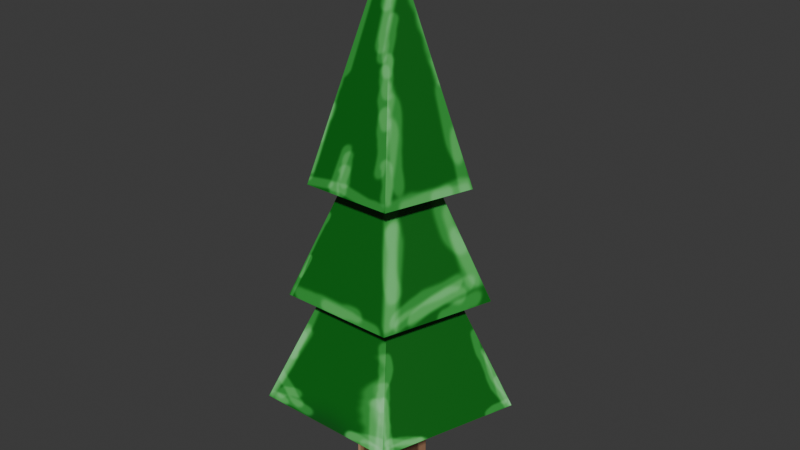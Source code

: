 # Source: tree.blend  (saved by Blender 4.1.24; exported with 4.5.12 LTS)
import bpy
from mathutils import Matrix  # noqa: F401  (used for matrix-valued properties, if any)

bpy.ops.wm.read_factory_settings(use_empty=True)
scene = bpy.context.scene
scene.name = 'Scene'

# ---- collections
col_collection = bpy.data.collections.new('Collection'); scene.collection.children.link(col_collection)

# ---- images (referenced by path relative to the original .blend; pixels are not part of the script)
import os
ASSET_DIR = os.environ.get("B2B_ASSET_DIR", "")  # directory of the original .blend (textures are referenced by path, not embedded)
HERE = os.path.dirname(os.path.abspath(__file__))  # packed textures are extracted next to this script under _unpacked/

def load_image(name, relpath, width, height, colorspace="sRGB"):
    """Load a texture the original file referenced (path relative to the .blend, or extracted next to this script)."""
    p = next((c for c in (os.path.join(HERE, relpath), os.path.join(ASSET_DIR, relpath)) if relpath and os.path.exists(c)), "")
    if p:
        img = bpy.data.images.load(p, check_existing=True)
        img.name = name
    else:  # same state as the original file: an image datablock whose file is absent (Cycles renders it pink)
        img = bpy.data.images.new(name, width, height)
        img.source = "FILE"
        img.filepath = "//" + (relpath or name)
    img.colorspace_settings.name = colorspace
    return img
img_tree = load_image('Tree', '_unpacked/Tree.2ebe46e8.png', 1024, 1024, 'sRGB')

# ---- materials (node trees are filled in below, after node groups)
mat_treematerial = bpy.data.materials.new('TreeMaterial')
mat_treematerial.use_transparent_shadow = False

# ---- material node trees
mat_treematerial.use_nodes = True; mat_treematerial.node_tree.nodes.clear()
_N = mat_treematerial.node_tree.nodes; _L = mat_treematerial.node_tree.links
n0 = _N.new('ShaderNodeBsdfPrincipled'); n0.name = 'Principled BSDF'; n0.location = (10, 300)
n1 = _N.new('ShaderNodeOutputMaterial'); n1.name = 'Material Output'; n1.location = (300, 300)
n2 = _N.new('ShaderNodeTexImage'); n2.name = 'Image Texture'; n2.location = (-280, 275)
n2.image = img_tree
_L.new(n0.outputs[0], n1.inputs[0])
_L.new(n2.outputs[0], n0.inputs[0])
n1.is_active_output = True

# ---- world
world_world = bpy.data.worlds.new('World'); scene.world = world_world
world_world.use_nodes = True; world_world.node_tree.nodes.clear()
_N = world_world.node_tree.nodes; _L = world_world.node_tree.links
n0 = _N.new('ShaderNodeOutputWorld'); n0.name = 'World Output'; n0.location = (300, 300)
n1 = _N.new('ShaderNodeBackground'); n1.name = 'Background'; n1.location = (10, 300)
n1.inputs[0].default_value = (0.05088, 0.05088, 0.05088, 1.0)
_L.new(n1.outputs[0], n0.inputs[0])
n0.is_active_output = True
world_world.color = (0.05088, 0.05088, 0.05088)
world_world.use_sun_shadow = False
world_world.sun_shadow_jitter_overblur = 0.0

# ---- meshes
me_treegeometry = bpy.data.meshes.new('TreeGeometry')
me_treegeometry.from_pydata([(-1.49e-09, -2.98e-09, 1.0), (5.96e-10, 0.0782, 0.6), (0.07437, 0.02416, 0.6), (0.04596, -0.06326, 0.6), (-0.04596, -0.06326, 0.6), (-0.07437, 0.02416, 0.6), (-0.1331, 0.04326, 0.6), (5.96e-10, 0.14, 0.6), (-0.08229, -0.1133, 0.6), (0.08229, -0.1133, 0.6), (0.1331, 0.04326, 0.6), (-0.1108, 0.03599, 0.4), (1.042e-07, 0.1165, 0.4), (-0.06846, -0.09422, 0.4), (0.06846, -0.09422, 0.4), (0.1108, 0.03599, 0.4), (-0.1695, 0.05509, 0.4), (9.962e-08, 0.1783, 0.4), (-0.1048, -0.1442, 0.4), (0.1048, -0.1442, 0.4), (0.1695, 0.05509, 0.4), (-0.06227, 0.02023, 0.2), (1.099e-07, 0.06547, 0.2), (-0.03848, -0.05297, 0.2), (0.03848, -0.05297, 0.2), (0.06227, 0.02023, 0.2), (-0.2123, 0.06899, 0.2), (1.027e-07, 0.2233, 0.2), (-0.1312, -0.1806, 0.2), (0.1312, -0.1806, 0.2), (0.2123, 0.06899, 0.2), (-0.06227, 0.02023, 0.001231), (7.356e-08, 0.06547, 0.001231), (-0.03848, -0.05297, 0.001231), (0.03848, -0.05297, 0.001231), (0.06227, 0.02023, 0.001231)], [], [(7, 0, 10), (10, 0, 9), (9, 0, 8), (8, 0, 6), (6, 0, 7), (2, 3, 19, 20), (1, 5, 6, 7), (5, 4, 8, 6), (4, 3, 9, 8), (3, 2, 10, 9), (2, 1, 7, 10), (15, 14, 29, 30), (4, 5, 16, 18), (1, 2, 20, 17), (3, 4, 18, 19), (5, 1, 17, 16), (12, 11, 16, 17), (11, 13, 18, 16), (13, 14, 19, 18), (14, 15, 20, 19), (15, 12, 17, 20), (22, 25, 35, 32), (13, 11, 26, 28), (12, 15, 30, 27), (14, 13, 28, 29), (11, 12, 27, 26), (22, 21, 26, 27), (21, 23, 28, 26), (23, 24, 29, 28), (24, 25, 30, 29), (25, 22, 27, 30), (31, 32, 35, 34, 33), (24, 23, 33, 34), (21, 22, 32, 31), (25, 24, 34, 35), (23, 21, 31, 33)])
_uv = me_treegeometry.uv_layers.new(name='UVMap')
_uv.uv.foreach_set('vector', [0.004153, 0.6722, 0.06875, 0.3458, 0.1333, 0.6722, 0.3295, 0.6113, 0.3295, 0.2786, 0.4563, 0.5862, 0.1417, 0.6722, 0.2063, 0.3458, 0.2709, 0.6722, 0.4646, 0.605, 0.5292, 0.2786, 0.5938, 0.605, 0.6021, 0.605, 0.6667, 0.2786, 0.7313, 0.605, 0.8443, 0.004153, 0.9164, 0.004153, 0.9626, 0.1724, 0.7981, 0.1724, 0.7413, 0.1087, 0.6989, 0.05029, 0.7138, 0.004153, 0.7898, 0.1087, 0.6989, 0.05029, 0.6302, 0.07259, 0.591, 0.04408, 0.7138, 0.004153, 0.6302, 0.07259, 0.6302, 0.1448, 0.591, 0.1733, 0.591, 0.04408, 0.6302, 0.1448, 0.6989, 0.1671, 0.7138, 0.2132, 0.591, 0.1733, 0.6989, 0.1671, 0.7413, 0.1087, 0.7898, 0.1087, 0.7138, 0.2132, 0.4646, 0.77, 0.4646, 0.6626, 0.6339, 0.6133, 0.6339, 0.8193, 0.866, 0.6133, 0.9382, 0.6133, 0.9844, 0.7815, 0.8199, 0.7815, 0.866, 0.7898, 0.9382, 0.7898, 0.9844, 0.958, 0.8199, 0.958, 0.6884, 0.8276, 0.7606, 0.8276, 0.8067, 0.9958, 0.6422, 0.9958, 0.5107, 0.8276, 0.5829, 0.8276, 0.6291, 0.9958, 0.4646, 0.9958, 0.471, 0.2242, 0.5342, 0.1372, 0.5827, 0.1372, 0.486, 0.2703, 0.5342, 0.1372, 0.471, 0.05029, 0.486, 0.004153, 0.5827, 0.1372, 0.471, 0.05029, 0.3688, 0.08351, 0.3295, 0.05499, 0.486, 0.004153, 0.3688, 0.08351, 0.3688, 0.191, 0.3295, 0.2195, 0.3295, 0.05499, 0.3688, 0.191, 0.471, 0.2242, 0.486, 0.2703, 0.3295, 0.2195, 0.3556, 0.834, 0.416, 0.834, 0.416, 0.9844, 0.3556, 0.9844, 0.6422, 0.77, 0.6422, 0.6626, 0.8116, 0.6133, 0.8116, 0.8193, 0.4563, 0.6689, 0.4563, 0.7764, 0.2869, 0.8257, 0.2869, 0.6196, 0.004153, 0.8372, 0.004153, 0.7298, 0.1735, 0.6805, 0.1735, 0.8865, 0.9089, 0.3279, 0.9089, 0.4354, 0.7396, 0.4847, 0.7396, 0.2786, 0.1618, 0.2197, 0.1973, 0.1708, 0.3212, 0.1708, 0.2001, 0.3375, 0.1973, 0.1708, 0.1618, 0.122, 0.2001, 0.004153, 0.3212, 0.1708, 0.1618, 0.122, 0.1044, 0.1406, 0.004153, 0.06782, 0.2001, 0.004153, 0.1044, 0.1406, 0.1044, 0.201, 0.004153, 0.2739, 0.004153, 0.06782, 0.1044, 0.201, 0.1618, 0.2197, 0.2001, 0.3375, 0.004153, 0.2739, 0.8325, 0.5419, 0.797, 0.5907, 0.7396, 0.5721, 0.7396, 0.5117, 0.797, 0.493, 0.9172, 0.4374, 0.9776, 0.4374, 0.9776, 0.5879, 0.9172, 0.5879, 0.2869, 0.834, 0.3473, 0.834, 0.3473, 0.9844, 0.2869, 0.9844, 0.9172, 0.2786, 0.9776, 0.2786, 0.9776, 0.4291, 0.9172, 0.4291, 0.1818, 0.6805, 0.2422, 0.6805, 0.2422, 0.831, 0.1818, 0.831])
me_treegeometry.materials.append(mat_treematerial)
me_treegeometry.update()

# ---- objects
ob_tree = bpy.data.objects.new('Tree', me_treegeometry)

# ---- transforms, parenting, visibility, modifiers, constraints
ob_tree.location = (0.0, 0.0, 0.0)

# ---- collection membership
col_collection.objects.link(ob_tree)

# ---- scene / render settings (as saved in the file)
scene.frame_start = 1; scene.frame_end = 250; scene.frame_set(1)
scene.render.engine = 'BLENDER_EEVEE_NEXT'
scene.cycles.sampling_pattern = 'TABULATED_SOBOL'
scene.eevee.ray_tracing_options.trace_max_roughness = 0.0
bpy.context.view_layer.update()

# ---- added for rendering (the .blend has no active camera and no usable light): camera, sun
cam_auto = bpy.data.cameras.new('AutoCamera')
cam_auto.lens = 50.0
cam_auto.sensor_width = 36.0
cam_auto.clip_end = 1000.0
ob_auto_camera = bpy.data.objects.new('AutoCamera', cam_auto)
scene.collection.objects.link(ob_auto_camera)
ob_auto_camera.location = (1.07143, -1.2644, 1.35776)
ob_auto_camera.rotation_euler = (1.09748, -7.21219e-08, 0.694738)
scene.camera = ob_auto_camera
light_auto_sun = bpy.data.lights.new('AutoSun', 'SUN')
light_auto_sun.energy = 3.0
light_auto_sun.angle = 0.0523599
ob_auto_sun = bpy.data.objects.new('AutoSun', light_auto_sun)
scene.collection.objects.link(ob_auto_sun)
ob_auto_sun.rotation_euler = (0.872665, 0.174533, 0.523599)
bpy.context.view_layer.update()
